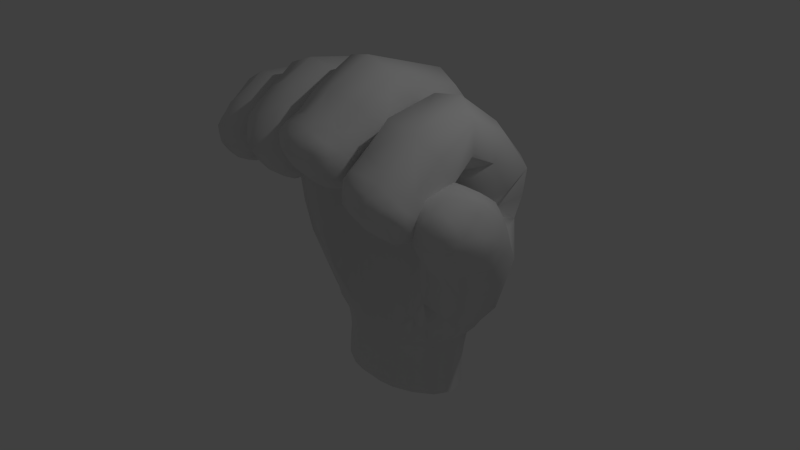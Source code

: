 # Source: rightFist.blend  (saved by Blender 2.72.0; exported with 4.5.12 LTS)
import bpy
from mathutils import Matrix  # noqa: F401  (used for matrix-valued properties, if any)

bpy.ops.wm.read_factory_settings(use_empty=True)
scene = bpy.context.scene
scene.name = 'Scene'

# ---- collections
col_collection_1 = bpy.data.collections.new('Collection 1'); scene.collection.children.link(col_collection_1)

# ---- materials (node trees are filled in below, after node groups)
mat_material = bpy.data.materials.new('Material')
mat_material.alpha_threshold = 0.0
mat_material.use_transparent_shadow = False
mat_material.roughness = 0.5

# ---- material node trees

# ---- world
world_world = bpy.data.worlds.new('World'); scene.world = world_world
world_world.color = (0.05088, 0.05088, 0.05088)
world_world.use_sun_shadow = False
world_world.sun_shadow_jitter_overblur = 0.0
world_world.cycles.sampling_method = 'MANUAL'
world_world.cycles.sample_map_resolution = 256

# ---- cameras
cam_camera = bpy.data.cameras.new('Camera')
cam_camera.clip_end = 100.0
cam_camera.lens = 35.0
cam_camera.sensor_width = 32.0
cam_camera.sensor_height = 18.0
cam_camera.ortho_scale = 7.314
cam_camera.dof.focus_distance = 0.0
cam_camera.dof.aperture_fstop = 128.0

# ---- lights
light_lamp = bpy.data.lights.new('Lamp', 'POINT')
light_lamp.transmission_factor = 0.0
light_lamp.cutoff_distance = 30.0
light_lamp.energy = 100.0
light_lamp.shadow_buffer_clip_start = 1.001
light_lamp.shadow_soft_size = 0.1
light_lamp.shadow_maximum_resolution = 0.006
light_lamp.use_absolute_resolution = True
light_lamp.cycles.use_multiple_importance_sampling = False

# ---- meshes
me_rightfist = bpy.data.meshes.new('rightFist')
me_rightfist.from_pydata([(-1.504, 0.5209, -0.9874), (-1.036, 0.4738, -1.339), (-1.288, 0.47, -1.342), (-1.275, 0.6071, -0.9927), (-1.504, 0.7079, -0.56), (-1.748, 0.5534, -0.5415), (-1.941, 0.5049, -0.5241), (-1.686, 0.5491, -0.9859), (-1.826, 0.5595, -0.09456), (-1.534, 0.7487, -0.1366), (-1.47, 0.755, 0.2749), (-1.819, 0.5553, 0.3219), (-1.814, 0.5234, 0.678), (-1.442, 0.7206, 0.6321), (-0.9763, 0.6435, -0.9923), (-0.7789, 0.4757, -1.334), (-0.516, 0.4681, -1.327), (-0.631, 0.6286, -0.9848), (-0.7221, 0.7495, -0.5546), (-1.151, 0.7727, -0.5677), (-1.143, 0.8102, -0.1699), (-0.6871, 0.7995, -0.13), (-0.6131, 0.8045, 0.2882), (-1.065, 0.7867, 0.2328), (-1.032, 0.7352, 0.5862), (-0.5861, 0.8069, 0.6477), (-0.5811, 0.7735, 1.028), (-1.024, 0.6284, 0.8432), (-0.2608, 0.5628, -0.9716), (-0.2491, 0.4435, -1.32), (0.0206, 0.4133, -1.315), (0.09737, 0.4548, -0.9583), (0.1916, 0.461, -0.5067), (-0.2524, 0.641, -0.5342), (-0.1905, 0.6745, -0.09661), (0.2585, 0.471, -0.05025), (0.3109, 0.524, 0.3721), (-0.1239, 0.7039, 0.3244), (-0.09925, 0.7656, 0.6913), (0.3583, 0.6451, 0.7041), (-0.09502, 0.7564, 0.9971), (0.4092, 0.3062, -0.9304), (0.2909, 0.3832, -1.309), (0.5441, 0.2228, -0.4448), (-1.784, 1.823, -0.6185), (-1.719, 1.527, -1.041), (-1.444, 1.694, -1.053), (-1.088, 1.762, -1.055), (-1.098, 1.614, -1.399), (-0.8095, 1.635, -1.402), (-1.348, 1.94, -0.6212), (-0.8042, 1.935, -0.62), (-0.6704, 1.757, -1.055), (-0.5101, 1.629, -1.402), (-1.362, 1.986, -0.1433), (-1.848, 1.882, -0.169), (-1.773, 1.87, 0.2631), (-1.268, 1.938, 0.289), (-0.6712, 1.94, 0.2716), (-0.7677, 1.979, -0.1546), (-1.212, 1.851, 0.6896), (-1.72, 1.775, 0.709), (-0.6234, 1.867, 0.6711), (-0.1984, 1.708, -1.051), (-0.1971, 1.607, -1.4), (-0.1721, 1.857, -0.6186), (0.4527, 1.664, -0.6113), (0.2724, 1.59, -1.051), (0.1192, 1.561, -1.399), (-0.09443, 1.92, -0.1807), (-0.02066, 1.923, 0.2413), (0.607, 1.75, 0.2989), (0.5592, 1.715, -0.1494), (-0.00508, 1.896, 0.6268), (0.5813, 1.603, 1.295), (-0.01514, 1.784, 1.213), (0.6073, 1.771, 0.7178), (0.6894, 1.373, -1.06), (0.6438, 1.264, -1.386), (0.933, 1.052, -1.047), (-1.833, 0.8589, -0.9995), (-2.23, 1.154, -0.5378), (-2.139, 0.7577, -0.5195), (-1.869, 1.251, -1.022), (-2.292, 0.715, -0.04876), (-2.418, 1.139, 0.3666), (-2.351, 0.7096, 0.3782), (-2.383, 1.126, -0.06693), (-2.354, 0.699, 0.7334), (-2.111, 0.4643, 0.3516), (-2.133, 0.3434, 0.916), (-2.132, 0.4445, 0.6415), (-2.341, 1.055, 1.13), (-2.337, 0.6149, 1.004), (-2.392, 1.147, 0.749), (-2.114, -0.4289, 0.9119), (-2.044, -0.5411, 0.9207), (-1.987, -0.4218, 0.8845), (-1.336, -0.8867, 1.455), (-1.219, -0.8643, 1.269), (-1.392, -0.7956, 1.288), (0.9441, -0.9436, 1.031), (1.158, -0.986, 1.104), (1.152, -0.8843, 0.9615), (1.326, -0.9886, 1.186), (1.202, -1.074, 1.269), (0.8631, -1.041, 1.228), (1.034, -1.06, 1.201), (-1.158, 0.5021, -1.523), (-0.8962, 0.4348, -1.514), (-0.8654, 0.4107, -1.665), (-1.142, 0.5176, -1.676), (-0.6759, 0.4116, -1.508), (-0.4781, 0.4072, -1.504), (-0.6553, 0.3746, -1.658), (-0.4789, 0.3703, -1.655), (-0.2809, 0.3983, -1.499), (-0.06316, 0.4087, -1.497), (-0.3025, 0.3622, -1.651), (-0.09292, 0.3849, -1.649), (0.1957, 0.4617, -1.501), (0.1819, 0.4764, -1.655), (0.4251, 0.6532, -1.667), (-1.206, 1.502, -1.573), (-1.577, 1.367, -1.385), (-1.426, 1.334, -1.566), (-1.382, 1.553, -1.395), (-0.9243, 1.567, -1.578), (-0.8966, 1.571, -1.732), (-1.191, 1.471, -1.726), (-1.429, 1.285, -1.717), (-0.6809, 1.587, -1.58), (-0.456, 1.582, -1.58), (-0.4551, 1.598, -1.735), (-0.6613, 1.603, -1.735), (-0.2312, 1.572, -1.579), (0.01024, 1.537, -1.576), (-0.01561, 1.541, -1.73), (-0.2491, 1.589, -1.734), (0.2862, 1.453, -1.57), (0.4968, 1.224, -1.707), (0.4935, 1.271, -1.557), (0.2724, 1.423, -1.722), (-1.492, 0.5951, -1.353), (-1.477, 1.006, -1.552), (-1.602, 0.9705, -1.37), (0.5276, 0.9402, -1.533), (0.6527, 0.8576, -1.349), (0.5165, 0.4866, -1.314), (0.1669, 0.4752, -1.929), (-0.108, 0.3763, -1.923), (-0.09211, 0.3457, -2.184), (0.2562, 1.389, -1.993), (-0.03097, 1.516, -2.003), (-0.01486, 1.512, -2.266), (0.2759, 1.377, -2.256), (-0.3115, 0.3507, -1.924), (-0.4789, 0.3587, -1.928), (-0.479, 0.3266, -2.189), (-0.303, 0.318, -2.185), (-0.258, 1.566, -2.006), (-0.4551, 1.575, -2.007), (-0.249, 1.564, -2.269), (-0.455, 1.573, -2.27), (-0.6462, 0.3629, -1.931), (-0.8482, 0.4021, -1.936), (-0.8643, 0.373, -2.196), (-0.655, 0.3314, -2.192), (-0.6522, 1.579, -2.007), (-0.881, 1.544, -2.005), (-0.6609, 1.578, -2.27), (-0.8968, 1.54, -2.268), (-1.122, 0.5169, -1.946), (-1.141, 0.4952, -2.206), (-1.383, 0.7124, -1.691), (-1.465, 0.9786, -1.974), (-1.485, 0.9982, -1.704), (-1.174, 1.435, -1.998), (-1.409, 1.247, -1.987), (-1.22, 1.405, -2.381), (-0.9279, 1.534, -2.389), (1.422, 1.246, 1.251), (1.064, 1.064, 1.807), (1.103, 1.507, 1.262), (0.6544, 0.433, 2.204), (1.053, 0.451, 2.264), (1.462, -0.09422, 1.445), (1.42, 0.2726, 2.103), (1.433, 0.2671, 1.708), (1.181, -0.1447, 1.018), (1.36, -0.313, 1.059), (1.463, -0.3713, 1.2), (1.159, -0.3995, 2.073), (0.7425, -0.3861, 2.122), (0.7715, -0.7513, 1.814), (1.175, -0.8048, 1.753), (0.9965, -0.8721, 1.748), (0.458, -0.255, 1.871), (0.4353, 0.1898, 1.685), (0.4483, 0.2103, 1.959), (1.162, -1.067, 1.539), (0.9759, -1.108, 1.486), (0.9318, -1.072, 1.592), (-0.07151, 0.4543, 1.486), (-0.0003145, 1.194, 2.217), (0.3724, 0.07087, 2.467), (-0.01116, 0.007463, 2.613), (-0.4149, 0.4751, 1.803), (-0.5667, 0.8345, 1.873), (-0.5356, 0.2973, 2.166), (0.3138, 0.452, 1.763), (0.4478, -0.1636, 1.844), (0.469, 0.272, 2.106), (-0.04477, -0.5694, 2.319), (0.3318, -0.4725, 2.187), (-0.4057, 0.08666, 2.52), (-0.5713, -0.1454, 1.9), (-0.4642, -0.1053, 1.414), (-0.5958, -0.4205, 1.711), (-0.571, -0.3253, 1.533), (-0.428, -0.7206, 2.008), (-0.4298, -0.4589, 2.228), (-0.5991, -0.6953, 1.533), (-0.5264, -0.6562, 1.344), (-0.5622, -0.5116, 1.345), (-0.3727, -1.058, 1.67), (-0.5096, -0.9044, 1.609), (-0.4219, -1.036, 1.761), (-1.008, 0.3888, 1.117), (-0.5794, 0.9268, 1.47), (-0.6509, 0.2742, 1.482), (-0.5516, 0.4852, 1.786), (-0.5649, 0.1303, 1.906), (-0.6962, 0.683, 2.101), (-0.7215, -0.3267, 2.069), (-0.5914, -0.1794, 1.733), (-0.6264, -0.3161, 1.847), (-1.522, 0.04495, 1.887), (-1.442, 0.5429, 2.185), (-1.424, -0.04689, 2.252), (-1.368, 0.2187, 1.51), (-1.527, 0.3639, 1.855), (-0.7297, -0.02855, 1.399), (-0.6369, -0.2554, 1.372), (-0.6335, -0.1661, 1.521), (-0.5974, -0.4938, 1.415), (-0.6282, -0.4572, 1.736), (-0.5933, -0.3293, 1.583), (-0.7061, -0.6068, 1.866), (-0.6694, -0.7127, 1.441), (-0.6389, -0.6447, 1.614), (-1.063, -0.8456, 1.839), (-1.249, -0.6608, 1.943), (-1.063, -0.6397, 2.02), (-1.217, -0.9067, 1.652), (-1.28, -0.8166, 1.788), (-1.185, -0.97, 1.47), (-2.316, 0.4496, 1.35), (-2.306, 0.8182, 1.523), (-1.846, 0.1685, 1.21), (-1.564, 0.2272, 1.474), (-1.825, 0.2833, 1.334), (-1.497, 0.01063, 1.735), (-1.647, 0.6721, 1.946), (-1.506, 0.4408, 1.727), (-2.291, 0.4638, 1.858), (-1.997, -0.1316, 2.035), (-2.328, -0.1194, 1.854), (-2.346, -0.03089, 1.515), (-2.125, 0.3039, 1.375), (-2.306, 0.2487, 1.636), (-2.155, -0.06433, 1.107), (-2.365, -0.2614, 1.313), (-2.29, -0.2121, 1.172), (-1.867, -0.1955, 0.9378), (-1.998, -0.3107, 0.9047), (-1.877, -0.3205, 0.8915), (-1.608, -0.05576, 1.289), (-1.554, -0.2643, 1.261), (-1.544, -0.1986, 1.378), (1.002, -0.183, 0.4066), (1.423, -0.4606, 0.5166), (1.253, -0.2642, 0.1393), (1.192, 0.5447, 0.7173), (1.044, 0.009402, 0.7984), (0.9374, 0.1254, 0.6406), (1.553, -0.02373, 0.01088), (-2.064, 0.4804, -0.06253), (-1.462, 0.648, 0.9703), (-1.82, 0.4095, 0.9185), (0.4074, 0.7474, 1.088), (0.6727, 0.3007, -0.9252), (0.9194, -0.01192, -0.3323), (0.5817, 0.234, 0.05753), (0.8199, 0.02288, 0.2013), (0.8466, 0.2402, 0.6259), (0.619, 0.3508, 0.4723), (0.7368, 0.4962, 0.7477), (1.048, 0.5023, 0.7824), (1.237, 0.5857, 0.9354), (0.8646, 0.5723, 0.9058), (-2.095, 1.534, -0.5857), (-2.211, 1.555, -0.1169), (-2.189, 1.564, 0.3091), (-2.136, 1.551, 0.7146), (-2.072, 1.438, 1.148), (-1.676, 1.551, 1.207), (-1.173, 1.675, 1.149), (-0.602, 1.635, 1.201), (0.4327, 1.472, -1.399), (0.9733, 1.312, -0.6004), (1.415, 0.7752, -0.5134), (1.081, 1.353, -0.06722), (1.099, 1.448, 0.4286), (1.411, 1.065, 0.6432), (1.475, 0.9725, 0.09165), (1.107, 1.546, 0.7995), (1.377, 1.238, 0.8827), (-1.953, -0.6516, 0.9658), (-2.124, -0.6279, 0.9726), (-1.808, -0.5442, 0.9466), (-1.916, -0.5225, 0.9036), (-1.696, -0.4319, 0.9626), (-1.673, -0.5406, 1.005), (-1.851, -0.7178, 1.072), (-1.783, -0.6421, 1.0), (-1.77, -0.7452, 1.192), (-1.909, -0.7843, 1.174), (-2.111, -0.7018, 1.05), (-1.991, -0.7476, 1.069), (-2.235, -0.7163, 1.15), (-2.246, -0.6527, 1.058), (-1.065, -0.7736, 1.09), (-1.216, -0.6066, 1.003), (-1.277, -0.7496, 1.12), (-1.331, -0.444, 0.9832), (-1.185, -0.4174, 0.901), (-0.9162, -0.6043, 1.004), (-1.067, -0.5624, 0.938), (-0.8033, -0.4395, 0.9858), (-0.7433, -0.59, 1.083), (-0.9107, -0.8596, 1.274), (-0.854, -0.7455, 1.123), (-0.7925, -0.8773, 1.466), (-0.9425, -0.9658, 1.474), (-1.064, -0.9327, 1.304), (-0.1157, -0.9418, 1.36), (-0.2767, -0.782, 1.257), (-0.3282, -0.9152, 1.386), (-0.4, -0.6205, 1.2), (-0.2476, -0.6086, 1.125), (0.03895, -0.7877, 1.24), (-0.1215, -0.7537, 1.188), (0.1612, -0.6305, 1.17), (0.2179, -0.7799, 1.281), (0.04379, -1.032, 1.507), (0.09905, -0.9229, 1.363), (0.1683, -1.068, 1.641), (0.0183, -1.133, 1.683), (-0.2619, -1.026, 1.523), (-0.1077, -1.084, 1.56), (-0.4372, -0.9615, 1.526), (0.731, -0.8397, 1.01), (0.74, -0.9621, 1.134), (0.5685, -0.7254, 1.021), (0.6928, -0.6868, 0.8977), (1.034, -0.7822, 0.8832), (0.8574, -0.786, 0.8942), (1.108, -0.6232, 0.7964), (1.22, -0.7386, 0.8624), (0.8031, -1.087, 1.404), (0.6825, -1.02, 1.302), (1.309, 0.8152, 0.8565), (1.448, 0.8691, 1.076), (1.19, 0.6605, 0.7432), (1.631, -0.3865, 1.449), (1.433, -0.3542, 1.44), (1.525, -0.2088, 1.483), (1.272, -0.2985, 1.369), (1.315, -0.4729, 1.365), (1.59, -0.5812, 1.336), (1.471, -0.5194, 1.408), (1.555, -0.7007, 1.189), (1.693, -0.656, 1.215), (1.811, -0.3595, 1.339), (1.729, -0.5244, 1.336), (1.944, -0.3066, 1.195), (1.917, -0.1765, 1.291), (1.666, -0.1285, 1.443), (1.783, -0.2134, 1.412), (1.686, 0.1035, 1.375), (1.551, 0.009547, 1.439), (0.8875, 0.6221, -0.9825), (1.238, 0.2953, -0.4998), (-1.379, 0.6761, -1.538), (0.4187, 0.6181, -1.511), (0.5388, 0.9348, -1.687), (0.4116, 0.6537, -1.941), (0.188, 0.4511, -2.19), (0.4351, 0.6362, -2.203), (0.4814, 1.189, -1.979), (0.5031, 1.171, -2.24), (0.5248, 0.9179, -1.959), (0.5481, 0.9003, -2.221), (-1.363, 0.7095, -1.959), (-1.382, 0.6945, -2.219), (-1.429, 1.23, -2.249), (-1.485, 0.9629, -2.234), (-1.193, 1.424, -2.26), (0.2235, 0.4611, -2.313), (0.4651, 0.6554, -2.326), (-0.05803, 0.3375, -2.306), (0.3021, 1.356, -2.376), (0.01569, 1.504, -2.387), (0.5224, 1.145, -2.361), (0.5706, 0.8978, -2.343), (-0.2826, 0.3045, -2.306), (-0.4786, 0.3142, -2.31), (-0.2299, 1.562, -2.391), (-0.4551, 1.572, -2.392), (-0.6747, 0.3196, -2.313), (-0.8976, 0.3675, -2.318), (-0.6804, 1.576, -2.392), (-1.175, 0.5084, -2.328), (-1.411, 0.7181, -2.342), (-1.507, 0.9633, -2.356), (-1.449, 1.207, -2.369), (0.87, 0.3095, 1.276), (0.5214, 0.4593, 1.41), (1.273, 0.351, 1.318), (1.177, 0.3264, 1.414), (0.7547, 0.289, 1.446), (1.412, 0.8645, 1.751), (0.6753, 1.042, 1.756), (0.4863, 0.7655, 1.558), (0.4944, 1.06, 1.396), (1.472, 0.5637, 1.523), (0.7565, 0.06445, 1.249), (0.4215, -0.07263, 1.513), (1.196, 0.07093, 1.193), (0.762, -0.1244, 1.06), (0.9522, -0.163, 0.98), (0.4628, -0.2869, 1.33), (0.6057, -0.2285, 1.124), (1.475, -0.2951, 1.822), (1.456, -0.6288, 1.518), (1.49, -0.5533, 1.294), (1.322, -0.8115, 1.612), (0.4729, -0.5538, 1.634), (0.4379, -0.4872, 1.447), (0.5883, -0.7221, 1.669), (0.7595, -0.391, 0.8681), (0.5799, -0.3332, 1.064), (0.5585, -0.4672, 0.9946), (0.9758, -0.2582, 0.8998), (0.7611, -0.2445, 0.9691), (1.185, -0.3067, 0.8703), (0.9411, -0.5007, 0.7972), (1.002, -0.383, 0.8107), (0.9327, -0.6413, 0.7977), (0.6352, -0.5588, 0.9245), (0.7751, -0.5414, 0.8197), (0.4936, -0.6292, 1.062), (1.438, -0.6391, 1.004), (1.34, -0.3918, 0.972), (1.305, -0.4944, 0.8713), (1.488, -0.6667, 1.241), (1.457, -0.5002, 1.105), (1.47, -0.8259, 1.381), (1.411, -0.8347, 1.088), (1.475, -0.8021, 1.178), (1.317, -0.9004, 1.036), (1.29, -0.627, 0.8684), (1.373, -0.7511, 0.9477), (1.148, -0.505, 0.7897), (1.339, -0.8965, 1.527), (1.351, -0.9937, 1.417), (0.9672, -0.9658, 1.682), (1.172, -0.9402, 1.649), (0.7637, -0.9574, 1.676), (0.9701, -1.117, 1.366), (1.27, -1.053, 1.363), (1.132, -1.119, 1.426), (1.406, -0.9569, 1.251), (0.483, -0.8188, 1.403), (0.6035, -0.8322, 1.61), (0.6286, -0.9604, 1.532), (0.4315, -0.563, 1.349), (0.4756, -0.6846, 1.513), (0.4405, -0.4478, 1.179), (0.4936, -0.7774, 1.2), (0.435, -0.6588, 1.233), (0.5777, -0.8602, 1.131), (0.6272, -0.982, 1.415), (0.5342, -0.9091, 1.298), (0.7783, -1.074, 1.514), (-0.4399, 0.5715, 1.605), (0.309, 0.538, 1.583), (-0.05666, 0.5076, 1.668), (0.4128, 1.045, 2.106), (-0.4321, 1.113, 2.152), (-0.5796, 1.076, 1.314), (0.4897, 0.7751, 1.831), (-0.07851, 0.2377, 1.449), (-0.4577, 0.1547, 1.571), (0.3093, 0.1372, 1.535), (0.2751, -0.1186, 1.374), (-0.09981, 0.005038, 1.266), (0.07586, -0.08331, 1.255), (-0.2812, -0.07691, 1.274), (0.2807, -0.7333, 1.97), (0.4255, -0.4388, 1.657), (0.3825, -0.6409, 1.764), (0.3824, -0.3424, 1.482), (-0.07056, -0.8644, 2.102), (-0.2452, -0.8832, 2.04), (0.0928, -0.8892, 2.022), (-0.5517, -0.6241, 1.813), (-0.118, -0.2965, 1.095), (-0.3135, -0.1892, 1.214), (-0.3472, -0.3335, 1.15), (0.09528, -0.1965, 1.193), (-0.1089, -0.1317, 1.183), (0.2781, -0.2961, 1.241), (0.03891, -0.4592, 1.101), (0.1142, -0.3418, 1.125), (0.002246, -0.6131, 1.112), (-0.2796, -0.4534, 1.118), (-0.1228, -0.468, 1.068), (-0.4581, -0.4964, 1.203), (0.3923, -0.7131, 1.48), (0.3687, -0.4212, 1.398), (0.3422, -0.5278, 1.297), (0.3685, -0.7601, 1.721), (0.414, -0.5694, 1.571), (0.2794, -0.9261, 1.859), (0.3033, -0.919, 1.566), (0.3413, -0.8962, 1.669), (0.2206, -0.9733, 1.491), (0.3009, -0.6711, 1.301), (0.3258, -0.8232, 1.415), (0.2238, -0.5086, 1.167), (-0.08881, -1.112, 1.918), (0.1106, -0.9753, 1.955), (0.1264, -1.074, 1.865), (-0.2755, -0.9683, 1.976), (-0.07987, -0.9888, 2.014), (-0.4522, -0.9129, 1.898), (-0.2476, -1.116, 1.808), (-0.307, -1.066, 1.888), (-0.2215, -1.128, 1.696), (0.05647, -1.122, 1.792), (-0.09592, -1.163, 1.808), (0.2276, -1.048, 1.727), (-0.5489, -0.7436, 1.77), (-0.535, -0.8805, 1.716), (-0.5714, -0.4044, 1.448), (-0.6027, -0.5512, 1.626), (-0.4941, -0.2823, 1.282), (-0.4498, -0.7679, 1.317), (-0.5445, -0.8075, 1.461), (-1.378, 0.4637, 1.225), (-0.6695, 0.567, 1.233), (-0.9997, 0.1963, 1.388), (-1.122, 1.231, 1.747), (-0.7217, 1.181, 1.632), (-1.493, 1.062, 1.719), (-1.079, 0.6756, 2.253), (-1.557, 0.747, 1.487), (-1.562, 0.9859, 1.291), (-1.024, 0.1932, 1.416), (-1.379, 0.1549, 1.537), (-0.6788, 0.1778, 1.538), (-1.053, 0.01475, 1.258), (-0.9051, -0.03544, 1.254), (-1.377, -0.04437, 1.388), (-1.212, -0.03945, 1.249), (-0.6899, 0.0626, 2.277), (-1.062, -0.02419, 2.385), (-1.399, -0.3749, 2.035), (-1.062, -0.4246, 2.186), (-1.224, -0.4987, 2.087), (-0.9001, -0.4776, 2.105), (-1.524, -0.2241, 1.701), (-1.486, -0.1918, 1.5), (-1.496, -0.3604, 1.805), (-1.068, -0.1601, 0.9714), (-1.24, -0.09804, 1.138), (-1.273, -0.1971, 1.015), (-0.8865, -0.09468, 1.144), (-1.062, -0.0634, 1.13), (-0.7233, -0.1632, 1.194), (-0.92, -0.2897, 0.9434), (-0.8622, -0.193, 1.018), (-0.95, -0.4157, 0.9018), (-1.216, -0.292, 0.9423), (-1.068, -0.2887, 0.885), (-1.379, -0.3362, 1.029), (-0.6517, -0.3442, 1.215), (-0.7381, -0.787, 1.296), (-0.6767, -0.4697, 1.169), (-0.6449, -0.6231, 1.267), (-0.7557, -0.3301, 1.033), (-0.8765, -0.6395, 1.964), (-0.847, -0.8034, 1.803), (-1.421, -0.6363, 1.836), (-0.9101, -0.9008, 1.658), (-1.063, -0.9691, 1.638), (-0.7396, -0.8188, 1.618), (-1.533, -0.5119, 1.395), (-1.5, -0.4893, 1.704), (-1.49, -0.6653, 1.59), (-1.489, -0.2708, 1.354), (-1.532, -0.3582, 1.552), (-1.404, -0.1704, 1.184), (-1.456, -0.4801, 1.159), (-1.481, -0.3558, 1.204), (-1.389, -0.5961, 1.079), (-1.46, -0.7266, 1.426), (-1.486, -0.6347, 1.256), (-1.388, -0.8329, 1.601), (-1.818, 0.2536, 1.206), (-2.124, 0.2458, 1.229), (-1.567, 0.4515, 1.28), (-2.017, 1.119, 1.614), (-1.703, 1.155, 1.582), (-1.985, 0.6371, 1.984), (-1.546, 0.8254, 1.438), (-2.152, 0.1227, 1.231), (-1.577, 0.1002, 1.414), (-1.859, 0.01635, 1.086), (-1.739, -0.04019, 1.138), (-1.996, -0.04269, 1.042), (-1.627, -0.07431, 2.016), (-1.672, -0.4317, 1.755), (-1.519, -0.2489, 1.544), (-1.569, -0.3947, 1.598), (-2.324, -0.4205, 1.615), (-2.024, -0.5099, 1.777), (-2.182, -0.5453, 1.657), (-1.863, -0.5571, 1.723), (-2.38, -0.3966, 1.397), (-2.016, -0.1254, 0.9915), (-2.04, -0.2286, 0.9335), (-1.725, -0.1144, 1.073), (-1.864, -0.07499, 1.011), (-1.607, -0.1797, 1.139), (-1.766, -0.3102, 0.935), (-1.712, -0.2194, 0.992), (-1.803, -0.4226, 0.9064), (-2.145, -0.3436, 0.9306), (-1.552, -0.4875, 1.244), (-1.572, -0.3504, 1.128), (-1.584, -0.4994, 1.504), (-1.531, -0.3631, 1.415), (-1.678, -0.6243, 1.547), (-1.644, -0.6401, 1.212), (-1.615, -0.6233, 1.345), (-1.705, -0.6797, 1.105), (-1.605, -0.4602, 1.08), (-1.605, -0.5718, 1.119), (-1.647, -0.3397, 1.005), (-2.04, -0.7619, 1.42), (-1.847, -0.6516, 1.592), (-1.833, -0.7484, 1.419), (-2.211, -0.6388, 1.509), (-2.034, -0.6475, 1.61), (-2.35, -0.5983, 1.417), (-2.159, -0.7596, 1.279), (-2.229, -0.7179, 1.372), (-2.116, -0.7707, 1.156), (-1.893, -0.7777, 1.303), (-2.03, -0.7988, 1.269), (-1.726, -0.7337, 1.302), (-2.354, -0.467, 1.122), (-2.38, -0.4845, 1.336), (-2.369, -0.5862, 1.241), (-2.277, -0.2722, 1.093), (-2.365, -0.3611, 1.223), (-2.164, -0.195, 1.001), (-2.248, -0.4483, 0.9962), (-2.257, -0.3501, 1.015), (-2.191, -0.5264, 0.9532), (-2.319, -0.6097, 1.134), (-2.303, -0.5475, 1.042), (-2.299, -0.696, 1.241), (1.132, -0.3507, 0.6707), (1.28, -0.4705, 0.6671), (1.086, -0.2398, 0.7868), (1.741, 0.6948, 0.3464), (1.764, 0.3655, 0.05897), (1.533, 0.7955, 0.6515), (1.605, 0.5862, 0.8077), (1.873, 0.4495, 0.659), (1.792, 0.4921, 0.7904), (1.913, 0.09383, 0.5001), (1.944, 0.249, 0.6585), (1.259, 0.3976, 0.8529), (1.155, 0.2, 0.8787), (1.428, 0.4746, 0.8872), (1.748, -0.2906, 0.4581), (1.875, -0.1872, 0.5557), (1.645, -0.4487, 0.5606), (1.227, -0.542, 1.046), (1.106, -0.2911, 0.9356), (1.142, -0.345, 1.114), (1.327, -0.5563, 0.7992), (1.178, -0.4409, 0.8369), (1.493, -0.6371, 0.7772), (1.387, -0.6622, 1.132), (1.386, -0.6642, 0.9748), (1.44, -0.6514, 1.284), (1.225, -0.4353, 1.232), (1.292, -0.5899, 1.229), (1.183, -0.2376, 1.259), (1.838, -0.5409, 0.8965), (1.654, -0.5541, 0.7182), (1.659, -0.6654, 0.9098), (1.92, -0.2565, 0.7143), (1.802, -0.4149, 0.666), (2.005, -0.0839, 0.7771), (1.918, -0.4417, 1.059), (1.966, -0.3422, 0.9137), (1.865, -0.4813, 1.218), (1.7, -0.664, 1.055), (1.824, -0.5961, 1.092), (1.536, -0.7211, 1.052), (1.948, 0.1864, 1.054), (1.979, 0.1344, 0.7981), (2.015, -0.01642, 0.9824), (1.804, 0.4135, 0.9439), (1.917, 0.3283, 0.8382), (1.662, 0.4607, 1.028), (1.831, 0.164, 1.24), (1.808, 0.3149, 1.123), (1.804, 0.005901, 1.371), (1.975, -0.06853, 1.14), (1.926, 0.04035, 1.237), (2.001, -0.2432, 1.059), (1.337, 0.1838, 1.198), (1.477, 0.4119, 1.019), (1.535, 0.3152, 1.185), (1.165, 0.1006, 1.012), (1.293, 0.3037, 0.9981), (1.082, -0.1135, 1.018), (1.282, -0.06336, 1.311), (1.191, -0.02008, 1.179), (1.366, -0.1689, 1.437), (1.518, 0.1645, 1.314), (1.395, 0.04475, 1.372), (1.688, 0.2532, 1.266), (-0.5012, -0.3908, 1.214), (-0.4569, -1.009, 1.836), (-0.4793, -0.8808, 1.413), (-0.1248, -0.6031, 1.076), (0.2534, -0.8939, 1.374), (-0.1012, -1.172, 1.712), (0.2719, -0.4047, 1.173), (0.2717, -1.022, 1.797), (1.301, -0.8281, 0.9229), (1.1, -1.131, 1.333), (0.7607, -1.054, 1.603), (0.5952, -0.9614, 1.218), (0.7966, -0.6588, 0.8082), (0.4374, -0.5458, 1.102), (1.18, -0.4049, 0.7938), (1.466, -0.9222, 1.308), (-1.427, -0.715, 1.161), (-0.7007, -0.7551, 1.744), (-1.427, -0.7748, 1.72), (-1.064, -1.026, 1.479), (-1.068, -0.3963, 0.8496), (-0.7036, -0.7077, 1.167), (-1.413, -0.2492, 1.073), (-0.7217, -0.242, 1.078), (-1.889, -0.4183, 0.8716), (-2.245, -0.6, 0.9906), (-1.662, -0.624, 1.04), (-2.018, -0.8057, 1.159), (-2.165, -0.2721, 0.9474), (-1.611, -0.2598, 1.046), (-1.689, -0.7167, 1.402), (-2.349, -0.6714, 1.321), (1.446, -0.06843, 1.481), (1.355, -0.6011, 1.353), (1.797, -0.6097, 1.23), (1.889, -0.07573, 1.36), (1.112, -0.1854, 1.161), (1.52, -0.7256, 0.9326), (2.037, -0.1841, 0.9402), (1.686, 0.3746, 1.17)], [], [(0, 2, 1), (1, 3, 0), (0, 3, 4), (4, 5, 0), (0, 5, 6), (6, 7, 0), (6, 5, 8), (8, 5, 4), (4, 9, 8), (8, 9, 10), (10, 11, 8), (12, 11, 10), (10, 13, 12), (14, 3, 1), (1, 15, 14), (14, 15, 16), (16, 17, 14), (14, 17, 18), (18, 19, 14), (14, 19, 4), (4, 3, 14), (20, 9, 4), (4, 19, 20), (20, 19, 18), (18, 21, 20), (20, 21, 22), (22, 23, 20), (20, 23, 10), (10, 9, 20), (24, 13, 10), (10, 23, 24), (24, 23, 22), (22, 25, 24), (24, 25, 26), (26, 27, 24), (28, 17, 16), (16, 29, 28), (28, 29, 30), (30, 31, 28), (28, 31, 32), (32, 33, 28), (28, 33, 18), (18, 17, 28), (34, 21, 18), (18, 33, 34), (34, 33, 32), (32, 35, 34), (34, 35, 36), (36, 37, 34), (34, 37, 22), (22, 21, 34), (38, 25, 22), (22, 37, 38), (38, 37, 36), (36, 39, 38), (38, 40, 26), (26, 25, 38), (41, 31, 30), (30, 42, 41), (41, 43, 32), (32, 31, 41), (44, 46, 45), (47, 49, 48), (48, 46, 47), (47, 46, 44), (44, 50, 47), (47, 50, 51), (51, 52, 47), (47, 52, 53), (53, 49, 47), (54, 50, 44), (44, 55, 54), (54, 55, 56), (56, 57, 54), (54, 57, 58), (58, 59, 54), (54, 59, 51), (51, 50, 54), (60, 57, 56), (56, 61, 60), (60, 62, 58), (58, 57, 60), (63, 64, 53), (53, 52, 63), (63, 52, 51), (51, 65, 63), (63, 65, 66), (66, 67, 63), (63, 67, 68), (68, 64, 63), (69, 65, 51), (51, 59, 69), (69, 59, 58), (58, 70, 69), (69, 70, 71), (71, 72, 69), (69, 72, 66), (66, 65, 69), (73, 70, 58), (58, 62, 73), (73, 75, 74), (74, 76, 73), (73, 76, 71), (71, 70, 73), (77, 79, 78), (80, 82, 81), (81, 83, 80), (84, 86, 85), (85, 87, 84), (84, 87, 81), (81, 82, 84), (88, 86, 89), (88, 91, 90), (88, 93, 92), (92, 94, 88), (88, 94, 85), (85, 86, 88), (95, 97, 96), (98, 100, 99), (101, 103, 102), (104, 105, 102), (101, 107, 106), (108, 109, 1), (1, 2, 108), (108, 111, 110), (110, 109, 108), (112, 113, 16), (16, 15, 112), (112, 15, 1), (1, 109, 112), (112, 109, 110), (110, 114, 112), (112, 114, 115), (115, 113, 112), (116, 117, 30), (30, 29, 116), (116, 29, 16), (16, 113, 116), (116, 113, 115), (115, 118, 116), (116, 118, 119), (119, 117, 116), (120, 42, 30), (30, 117, 120), (120, 117, 119), (119, 121, 120), (120, 121, 122), (123, 125, 124), (123, 126, 48), (48, 127, 123), (123, 127, 128), (128, 129, 123), (123, 129, 130), (130, 125, 123), (131, 127, 48), (48, 49, 131), (131, 49, 53), (53, 132, 131), (131, 132, 133), (133, 134, 131), (131, 134, 128), (128, 127, 131), (135, 132, 53), (53, 64, 135), (135, 64, 68), (68, 136, 135), (135, 136, 137), (137, 138, 135), (135, 138, 133), (133, 132, 135), (139, 136, 68), (139, 141, 140), (140, 142, 139), (139, 142, 137), (137, 136, 139), (143, 145, 144), (78, 147, 146), (146, 147, 148), (122, 121, 149), (149, 121, 119), (119, 150, 149), (149, 150, 151), (152, 153, 137), (137, 142, 152), (152, 142, 140), (152, 155, 154), (154, 153, 152), (156, 150, 119), (119, 118, 156), (156, 118, 115), (115, 157, 156), (156, 157, 158), (158, 159, 156), (156, 159, 151), (151, 150, 156), (160, 161, 133), (133, 138, 160), (160, 138, 137), (137, 153, 160), (160, 153, 154), (154, 162, 160), (160, 162, 163), (163, 161, 160), (164, 157, 115), (115, 114, 164), (164, 114, 110), (110, 165, 164), (164, 165, 166), (166, 167, 164), (164, 167, 158), (158, 157, 164), (168, 169, 128), (128, 134, 168), (168, 134, 133), (133, 161, 168), (168, 161, 163), (163, 170, 168), (168, 170, 171), (171, 169, 168), (172, 165, 110), (110, 111, 172), (172, 173, 166), (166, 165, 172), (174, 176, 175), (177, 178, 130), (130, 129, 177), (177, 129, 128), (128, 169, 177), (177, 169, 171), (171, 180, 179), (181, 183, 182), (182, 183, 74), (184, 185, 182), (186, 188, 187), (186, 191, 190, 189), (192, 185, 184), (184, 193, 192), (192, 193, 194), (194, 196, 195, 192), (197, 199, 198), (200, 202, 201), (26, 40, 203), (74, 75, 204), (204, 206, 205), (207, 209, 208), (210, 212, 211), (213, 214, 205), (205, 206, 213), (215, 209, 216), (217, 219, 218, 216), (220, 221, 216), (222, 224, 223), (225, 227, 226), (228, 27, 26), (229, 231, 230), (232, 231, 233), (234, 236, 235, 232), (237, 239, 238), (237, 241, 240), (242, 244, 243), (245, 247, 246), (234, 248, 246), (245, 250, 249), (251, 253, 252), (251, 255, 254), (98, 256, 254), (257, 258, 92), (92, 93, 257), (259, 261, 260), (262, 264, 263), (265, 267, 266), (268, 270, 269), (271, 273, 272, 268), (274, 276, 275), (277, 279, 278), (280, 282, 281), (283, 285, 284), (281, 282, 286), (7, 143, 0), (143, 2, 0), (8, 287, 6), (8, 11, 89), (89, 287, 8), (12, 91, 89), (89, 11, 12), (12, 13, 288), (288, 289, 12), (12, 289, 90), (90, 91, 12), (24, 27, 288), (288, 13, 24), (38, 39, 290), (290, 40, 38), (41, 42, 148), (148, 291, 41), (41, 291, 292), (292, 43, 41), (293, 35, 32), (32, 43, 293), (293, 43, 292), (292, 294, 293), (293, 294, 295), (295, 296, 293), (293, 296, 36), (36, 35, 293), (297, 39, 36), (36, 296, 297), (297, 296, 295), (295, 298, 297), (297, 298, 299), (299, 300, 297), (297, 300, 290), (290, 39, 297), (45, 126, 124), (124, 83, 45), (45, 83, 81), (81, 301, 45), (45, 301, 44), (45, 46, 48), (48, 126, 45), (302, 301, 81), (81, 87, 302), (302, 87, 85), (85, 303, 302), (302, 303, 56), (56, 55, 302), (302, 55, 44), (44, 301, 302), (304, 303, 85), (85, 94, 304), (304, 94, 92), (92, 305, 304), (304, 305, 306), (306, 61, 304), (304, 61, 56), (56, 303, 304), (60, 61, 306), (306, 307, 60), (60, 307, 308), (308, 62, 60), (73, 62, 308), (308, 75, 73), (77, 309, 68), (68, 67, 77), (77, 67, 66), (66, 310, 77), (77, 310, 311), (311, 79, 77), (78, 309, 77), (312, 310, 66), (66, 72, 312), (312, 72, 71), (71, 313, 312), (312, 313, 314), (314, 315, 312), (312, 315, 311), (311, 310, 312), (316, 313, 71), (71, 76, 316), (316, 76, 74), (74, 183, 316), (316, 183, 181), (181, 317, 316), (316, 317, 314), (314, 313, 316), (80, 145, 143), (143, 7, 80), (80, 7, 6), (6, 82, 80), (80, 83, 124), (124, 145, 80), (84, 82, 6), (6, 287, 84), (84, 287, 89), (89, 86, 84), (89, 91, 88), (90, 93, 88), (318, 319, 96), (318, 321, 320), (322, 323, 320), (318, 325, 324), (326, 327, 324), (318, 329, 328), (330, 331, 328), (332, 334, 333), (335, 336, 333), (332, 338, 337), (339, 340, 337), (332, 342, 341), (343, 344, 341), (332, 345, 99), (346, 348, 347), (349, 350, 347), (346, 352, 351), (353, 354, 351), (346, 356, 355), (357, 358, 355), (346, 360, 359), (225, 361, 359), (101, 363, 362), (364, 365, 362), (101, 367, 366), (368, 369, 366), (370, 371, 106), (372, 373, 299), (299, 298, 372), (372, 298, 295), (295, 374, 372), (372, 374, 314), (314, 317, 372), (372, 317, 181), (181, 373, 372), (375, 377, 376), (378, 379, 376), (375, 381, 380), (382, 383, 380), (375, 385, 384), (386, 387, 384), (375, 389, 388), (390, 391, 388), (392, 393, 292), (292, 291, 392), (392, 291, 148), (148, 147, 392), (392, 147, 78), (78, 79, 392), (392, 79, 311), (311, 393, 392), (143, 108, 2), (143, 394, 108), (108, 394, 174), (174, 111, 108), (120, 395, 148), (148, 42, 120), (122, 395, 120), (124, 126, 123), (68, 309, 139), (139, 309, 78), (78, 141, 139), (144, 394, 143), (144, 145, 124), (124, 125, 144), (144, 125, 130), (130, 176, 144), (144, 176, 174), (174, 394, 144), (146, 141, 78), (148, 395, 146), (146, 395, 122), (122, 396, 146), (146, 396, 140), (140, 141, 146), (149, 397, 122), (151, 398, 149), (149, 398, 399), (399, 397, 149), (140, 400, 152), (152, 400, 401), (401, 155, 152), (402, 400, 140), (140, 396, 402), (402, 396, 122), (122, 397, 402), (402, 397, 399), (399, 403, 402), (402, 403, 401), (401, 400, 402), (172, 111, 174), (174, 404, 172), (172, 404, 405), (405, 173, 172), (175, 404, 174), (175, 176, 130), (130, 178, 175), (175, 178, 406), (406, 407, 175), (175, 407, 405), (405, 404, 175), (171, 408, 177), (177, 408, 406), (406, 178, 177), (409, 410, 399), (399, 398, 409), (409, 398, 151), (151, 411, 409), (412, 413, 154), (154, 155, 412), (412, 155, 401), (401, 414, 412), (415, 414, 401), (401, 403, 415), (415, 403, 399), (399, 410, 415), (416, 411, 151), (151, 159, 416), (416, 159, 158), (158, 417, 416), (418, 419, 163), (163, 162, 418), (418, 162, 154), (154, 413, 418), (420, 417, 158), (158, 167, 420), (420, 167, 166), (166, 421, 420), (422, 180, 171), (171, 170, 422), (422, 170, 163), (163, 419, 422), (423, 421, 166), (166, 173, 423), (423, 173, 405), (405, 424, 423), (425, 424, 405), (405, 407, 425), (425, 407, 406), (406, 426, 425), (179, 426, 406), (406, 408, 179), (179, 408, 171), (427, 428, 290), (290, 300, 427), (427, 300, 299), (299, 429, 427), (427, 429, 430), (430, 431, 427), (427, 431, 198), (198, 428, 427), (182, 432, 181), (74, 433, 182), (182, 433, 184), (182, 185, 187), (187, 432, 182), (434, 433, 74), (74, 435, 434), (434, 435, 290), (290, 428, 434), (434, 428, 198), (198, 199, 434), (434, 199, 184), (184, 433, 434), (436, 429, 299), (299, 373, 436), (436, 373, 181), (181, 432, 436), (436, 432, 187), (187, 188, 436), (436, 188, 430), (430, 429, 436), (437, 438, 198), (198, 431, 437), (437, 431, 430), (430, 439, 437), (437, 439, 189), (189, 441, 440, 437), (437, 440, 443, 442), (442, 438, 437), (186, 439, 430), (430, 188, 186), (187, 444, 186), (186, 444, 445), (445, 446, 191, 186), (189, 439, 186), (192, 444, 187), (187, 185, 192), (192, 195, 447, 445), (445, 444, 192), (197, 193, 184), (184, 199, 197), (198, 438, 197), (197, 438, 442), (442, 449, 448, 197), (197, 448, 450, 194), (194, 193, 197), (451, 453, 452), (442, 443, 452), (451, 455, 454), (189, 456, 454), (451, 458, 457), (368, 459, 457), (451, 461, 460), (364, 462, 460), (463, 465, 464), (189, 190, 464), (463, 467, 466), (445, 468, 466), (463, 470, 469), (104, 471, 469), (463, 473, 472), (368, 474, 472), (200, 476, 475), (445, 447, 475), (200, 478, 477), (194, 479, 477), (370, 480, 201), (200, 482, 481), (104, 483, 481), (484, 486, 485), (194, 450, 485), (484, 488, 487), (442, 489, 487), (484, 491, 490), (364, 492, 490), (484, 494, 493), (370, 495, 493), (203, 496, 26), (203, 40, 290), (290, 497, 203), (203, 497, 210), (210, 498, 203), (203, 498, 207), (207, 496, 203), (204, 499, 74), (204, 75, 308), (308, 500, 204), (204, 500, 215), (215, 206, 204), (205, 499, 204), (208, 500, 308), (308, 501, 208), (208, 501, 26), (26, 496, 208), (208, 496, 207), (208, 209, 215), (215, 500, 208), (502, 497, 290), (290, 435, 502), (502, 435, 74), (74, 499, 502), (502, 499, 205), (205, 212, 502), (502, 212, 210), (210, 497, 502), (503, 504, 207), (207, 498, 503), (503, 498, 210), (210, 505, 503), (503, 505, 506), (506, 508, 507, 503), (503, 507, 509, 217), (217, 504, 503), (211, 505, 210), (211, 212, 205), (205, 214, 211), (211, 214, 510), (510, 512, 511, 211), (211, 511, 513, 506), (506, 505, 211), (213, 206, 215), (215, 221, 213), (213, 221, 220), (220, 515, 514, 213), (213, 514, 516, 510), (510, 214, 213), (216, 221, 215), (216, 209, 207), (207, 504, 216), (216, 504, 217), (216, 218, 517, 220), (518, 520, 519), (217, 509, 519), (518, 522, 521), (506, 523, 521), (518, 525, 524), (353, 526, 524), (518, 528, 527), (349, 529, 527), (530, 532, 531), (506, 513, 531), (530, 534, 533), (510, 535, 533), (530, 537, 536), (357, 538, 536), (530, 540, 539), (353, 541, 539), (542, 544, 543), (510, 516, 543), (542, 546, 545), (220, 547, 545), (542, 549, 548), (225, 550, 548), (542, 552, 551), (357, 553, 551), (222, 555, 554), (220, 517, 554), (222, 557, 556), (217, 558, 556), (349, 559, 223), (222, 560, 226), (228, 561, 288), (288, 27, 228), (26, 562, 228), (228, 562, 230), (230, 563, 228), (228, 563, 240), (240, 561, 228), (564, 565, 308), (308, 307, 564), (564, 307, 306), (306, 566, 564), (564, 566, 238), (238, 567, 564), (564, 567, 233), (233, 565, 564), (568, 566, 306), (306, 569, 568), (568, 569, 288), (288, 561, 568), (568, 561, 240), (240, 241, 568), (568, 241, 238), (238, 566, 568), (229, 562, 26), (26, 501, 229), (229, 501, 308), (308, 565, 229), (229, 565, 233), (233, 231, 229), (230, 562, 229), (570, 571, 240), (240, 563, 570), (570, 563, 230), (230, 572, 570), (570, 572, 242), (242, 574, 573, 570), (570, 573, 576, 575), (575, 571, 570), (232, 572, 230), (230, 231, 232), (233, 577, 232), (232, 577, 234), (232, 235, 244, 242), (242, 572, 232), (578, 577, 233), (233, 567, 578), (578, 567, 238), (238, 239, 578), (578, 239, 579), (579, 581, 580, 578), (578, 580, 582, 234), (234, 577, 578), (238, 241, 237), (240, 571, 237), (237, 571, 575), (575, 584, 583, 237), (237, 583, 585, 579), (579, 239, 237), (586, 588, 587), (575, 576, 587), (586, 590, 589), (242, 591, 589), (586, 593, 592), (339, 594, 592), (586, 596, 595), (335, 597, 595), (245, 598, 243), (343, 599, 249), (245, 601, 600), (339, 602, 600), (251, 604, 603), (234, 582, 603), (579, 605, 252), (251, 607, 606), (343, 608, 606), (609, 611, 610), (579, 585, 610), (609, 613, 612), (575, 614, 612), (609, 616, 615), (335, 617, 615), (609, 619, 618), (98, 620, 618), (621, 622, 90), (90, 289, 621), (621, 289, 288), (288, 623, 621), (621, 623, 260), (260, 261, 621), (621, 261, 269), (269, 622, 621), (624, 625, 306), (306, 305, 624), (624, 305, 92), (92, 258, 624), (624, 258, 265), (265, 626, 624), (624, 626, 263), (263, 625, 624), (257, 93, 90), (90, 622, 257), (257, 622, 269), (269, 270, 257), (257, 270, 265), (265, 258, 257), (627, 623, 288), (288, 569, 627), (627, 569, 306), (306, 625, 627), (627, 625, 263), (263, 264, 627), (627, 264, 260), (260, 623, 627), (259, 628, 269), (269, 261, 259), (260, 629, 259), (259, 629, 277), (277, 631, 630, 259), (259, 630, 632, 271), (271, 628, 259), (262, 629, 260), (260, 264, 262), (263, 633, 262), (262, 633, 634), (634, 636, 635, 262), (262, 635, 279, 277), (277, 629, 262), (266, 633, 263), (263, 626, 266), (266, 626, 265), (266, 267, 637), (637, 639, 638, 266), (266, 638, 640, 634), (634, 633, 266), (268, 267, 265), (265, 270, 268), (269, 628, 268), (268, 628, 271), (268, 272, 641, 637), (637, 267, 268), (274, 643, 642), (271, 632, 642), (274, 645, 644), (277, 646, 644), (274, 648, 647), (322, 649, 647), (95, 650, 275), (651, 652, 278), (651, 654, 653), (634, 655, 653), (651, 657, 656), (326, 658, 656), (651, 660, 659), (322, 661, 659), (662, 664, 663), (634, 640, 663), (662, 666, 665), (637, 667, 665), (662, 669, 668), (330, 670, 668), (662, 672, 671), (326, 673, 671), (674, 676, 675), (637, 641, 675), (674, 678, 677), (271, 679, 677), (674, 681, 680), (95, 682, 680), (674, 684, 683), (330, 685, 683), (280, 285, 295), (295, 294, 280), (280, 294, 292), (292, 282, 280), (281, 687, 686, 280), (280, 686, 688, 284), (284, 285, 280), (689, 690, 311), (311, 315, 689), (689, 315, 314), (314, 691, 689), (689, 691, 692), (692, 694, 693, 689), (689, 693, 696, 695), (695, 690, 689), (283, 691, 314), (314, 374, 283), (283, 374, 295), (295, 285, 283), (284, 698, 697, 283), (283, 697, 699, 692), (692, 691, 283), (286, 282, 292), (292, 393, 286), (286, 393, 311), (311, 690, 286), (286, 690, 695), (695, 701, 700, 286), (286, 700, 702, 281), (703, 705, 704), (284, 688, 704), (703, 707, 706), (281, 708, 706), (703, 710, 709), (382, 711, 709), (703, 713, 712), (378, 714, 712), (715, 717, 716), (281, 702, 716), (715, 719, 718), (695, 720, 718), (715, 722, 721), (386, 723, 721), (715, 725, 724), (382, 726, 724), (727, 729, 728), (695, 696, 728), (727, 731, 730), (692, 732, 730), (727, 734, 733), (390, 735, 733), (727, 737, 736), (386, 738, 736), (739, 741, 740), (692, 699, 740), (739, 743, 742), (284, 744, 742), (739, 746, 745), (378, 747, 745), (739, 749, 748), (390, 750, 748), (224, 751, 529), (224, 529, 223), (223, 529, 349), (227, 752, 555), (227, 555, 226), (226, 555, 222), (348, 753, 559), (348, 559, 347), (347, 559, 349), (350, 754, 352), (350, 352, 347), (347, 352, 346), (352, 754, 526), (352, 526, 351), (351, 526, 353), (354, 755, 356), (354, 356, 351), (351, 356, 346), (356, 755, 538), (356, 538, 355), (355, 538, 357), (358, 756, 360), (358, 360, 355), (355, 360, 346), (360, 756, 550), (360, 550, 359), (359, 550, 225), (361, 753, 348), (361, 348, 359), (359, 348, 346), (520, 751, 558), (520, 558, 519), (519, 558, 217), (509, 507, 522), (509, 522, 519), (519, 522, 518), (522, 507, 508), (522, 508, 521), (521, 508, 506), (523, 757, 525), (523, 525, 521), (521, 525, 518), (525, 757, 541), (525, 541, 524), (524, 541, 353), (526, 754, 528), (526, 528, 524), (524, 528, 518), (528, 754, 350), (528, 350, 527), (527, 350, 349), (529, 751, 520), (529, 520, 527), (527, 520, 518), (532, 757, 523), (532, 523, 531), (531, 523, 506), (513, 511, 534), (513, 534, 531), (531, 534, 530), (534, 511, 512), (534, 512, 533), (533, 512, 510), (535, 758, 537), (535, 537, 533), (533, 537, 530), (537, 758, 553), (537, 553, 536), (536, 553, 357), (538, 755, 540), (538, 540, 536), (536, 540, 530), (540, 755, 354), (540, 354, 539), (539, 354, 353), (541, 757, 532), (541, 532, 539), (539, 532, 530), (544, 758, 535), (544, 535, 543), (543, 535, 510), (516, 514, 546), (516, 546, 543), (543, 546, 542), (546, 514, 515), (546, 515, 545), (545, 515, 220), (547, 752, 549), (547, 549, 545), (545, 549, 542), (549, 752, 227), (549, 227, 548), (548, 227, 225), (550, 756, 552), (550, 552, 548), (548, 552, 542), (552, 756, 358), (552, 358, 551), (551, 358, 357), (553, 758, 544), (553, 544, 551), (551, 544, 542), (555, 752, 547), (555, 547, 554), (554, 547, 220), (517, 218, 557), (517, 557, 554), (554, 557, 222), (557, 218, 219), (557, 219, 556), (556, 219, 217), (558, 751, 224), (558, 224, 556), (556, 224, 222), (559, 753, 560), (559, 560, 223), (223, 560, 222), (560, 753, 361), (560, 361, 226), (226, 361, 225), (103, 759, 471), (103, 471, 102), (102, 471, 104), (105, 760, 107), (105, 107, 102), (102, 107, 101), (107, 760, 480), (107, 480, 106), (106, 480, 370), (202, 761, 495), (202, 495, 201), (201, 495, 370), (363, 762, 492), (363, 492, 362), (362, 492, 364), (365, 763, 367), (365, 367, 362), (362, 367, 101), (367, 763, 459), (367, 459, 366), (366, 459, 368), (369, 759, 103), (369, 103, 366), (366, 103, 101), (371, 762, 363), (371, 363, 106), (106, 363, 101), (453, 764, 489), (453, 489, 452), (452, 489, 442), (443, 440, 455), (443, 455, 452), (452, 455, 451), (455, 440, 441), (455, 441, 454), (454, 441, 189), (456, 765, 458), (456, 458, 454), (454, 458, 451), (458, 765, 474), (458, 474, 457), (457, 474, 368), (459, 763, 461), (459, 461, 457), (457, 461, 451), (461, 763, 365), (461, 365, 460), (460, 365, 364), (462, 764, 453), (462, 453, 460), (460, 453, 451), (465, 765, 456), (465, 456, 464), (464, 456, 189), (190, 191, 467), (190, 467, 464), (464, 467, 463), (467, 191, 446), (467, 446, 466), (466, 446, 445), (468, 766, 470), (468, 470, 466), (466, 470, 463), (470, 766, 483), (470, 483, 469), (469, 483, 104), (471, 759, 473), (471, 473, 469), (469, 473, 463), (473, 759, 369), (473, 369, 472), (472, 369, 368), (474, 765, 465), (474, 465, 472), (472, 465, 463), (476, 766, 468), (476, 468, 475), (475, 468, 445), (447, 195, 478), (447, 478, 475), (475, 478, 200), (478, 195, 196), (478, 196, 477), (477, 196, 194), (479, 761, 202), (479, 202, 477), (477, 202, 200), (480, 760, 482), (480, 482, 201), (201, 482, 200), (482, 760, 105), (482, 105, 481), (481, 105, 104), (483, 766, 476), (483, 476, 481), (481, 476, 200), (486, 761, 479), (486, 479, 485), (485, 479, 194), (450, 448, 488), (450, 488, 485), (485, 488, 484), (488, 448, 449), (488, 449, 487), (487, 449, 442), (489, 764, 491), (489, 491, 487), (487, 491, 484), (491, 764, 462), (491, 462, 490), (490, 462, 364), (492, 762, 494), (492, 494, 490), (490, 494, 484), (494, 762, 371), (494, 371, 493), (493, 371, 370), (495, 761, 486), (495, 486, 493), (493, 486, 484), (100, 767, 334), (100, 334, 99), (99, 334, 332), (244, 235, 247), (244, 247, 243), (243, 247, 245), (247, 235, 236), (247, 236, 246), (246, 236, 234), (248, 768, 250), (248, 250, 246), (246, 250, 245), (250, 768, 608), (250, 608, 249), (249, 608, 343), (253, 580, 581), (253, 581, 252), (252, 581, 579), (255, 769, 620), (255, 620, 254), (254, 620, 98), (256, 770, 607), (256, 607, 254), (254, 607, 251), (334, 767, 617), (334, 617, 333), (333, 617, 335), (336, 771, 338), (336, 338, 333), (333, 338, 332), (338, 771, 594), (338, 594, 337), (337, 594, 339), (340, 772, 342), (340, 342, 337), (337, 342, 332), (342, 772, 599), (342, 599, 341), (341, 599, 343), (344, 770, 345), (344, 345, 341), (341, 345, 332), (345, 770, 256), (345, 256, 99), (99, 256, 98), (588, 773, 614), (588, 614, 587), (587, 614, 575), (576, 573, 590), (576, 590, 587), (587, 590, 586), (590, 573, 574), (590, 574, 589), (589, 574, 242), (591, 774, 593), (591, 593, 589), (589, 593, 586), (593, 774, 602), (593, 602, 592), (592, 602, 339), (594, 771, 596), (594, 596, 592), (592, 596, 586), (596, 771, 336), (596, 336, 595), (595, 336, 335), (597, 773, 588), (597, 588, 595), (595, 588, 586), (598, 774, 591), (598, 591, 243), (243, 591, 242), (599, 772, 601), (599, 601, 249), (249, 601, 245), (601, 772, 340), (601, 340, 600), (600, 340, 339), (602, 774, 598), (602, 598, 600), (600, 598, 245), (604, 768, 248), (604, 248, 603), (603, 248, 234), (582, 580, 253), (582, 253, 603), (603, 253, 251), (605, 769, 255), (605, 255, 252), (252, 255, 251), (607, 770, 344), (607, 344, 606), (606, 344, 343), (608, 768, 604), (608, 604, 606), (606, 604, 251), (611, 769, 605), (611, 605, 610), (610, 605, 579), (585, 583, 613), (585, 613, 610), (610, 613, 609), (613, 583, 584), (613, 584, 612), (612, 584, 575), (614, 773, 616), (614, 616, 612), (612, 616, 609), (616, 773, 597), (616, 597, 615), (615, 597, 335), (617, 767, 619), (617, 619, 615), (615, 619, 609), (619, 767, 100), (619, 100, 618), (618, 100, 98), (620, 769, 611), (620, 611, 618), (618, 611, 609), (97, 775, 321), (97, 321, 96), (96, 321, 318), (276, 775, 97), (276, 97, 275), (275, 97, 95), (279, 635, 654), (279, 654, 278), (278, 654, 651), (319, 776, 682), (319, 682, 96), (96, 682, 95), (321, 775, 649), (321, 649, 320), (320, 649, 322), (323, 777, 325), (323, 325, 320), (320, 325, 318), (325, 777, 658), (325, 658, 324), (324, 658, 326), (327, 778, 329), (327, 329, 324), (324, 329, 318), (329, 778, 670), (329, 670, 328), (328, 670, 330), (331, 776, 319), (331, 319, 328), (328, 319, 318), (643, 779, 679), (643, 679, 642), (642, 679, 271), (632, 630, 645), (632, 645, 642), (642, 645, 274), (645, 630, 631), (645, 631, 644), (644, 631, 277), (646, 780, 648), (646, 648, 644), (644, 648, 274), (648, 780, 661), (648, 661, 647), (647, 661, 322), (649, 775, 276), (649, 276, 647), (647, 276, 274), (650, 779, 643), (650, 643, 275), (275, 643, 274), (652, 780, 646), (652, 646, 278), (278, 646, 277), (654, 635, 636), (654, 636, 653), (653, 636, 634), (655, 781, 657), (655, 657, 653), (653, 657, 651), (657, 781, 673), (657, 673, 656), (656, 673, 326), (658, 777, 660), (658, 660, 656), (656, 660, 651), (660, 777, 323), (660, 323, 659), (659, 323, 322), (661, 780, 652), (661, 652, 659), (659, 652, 651), (664, 781, 655), (664, 655, 663), (663, 655, 634), (640, 638, 666), (640, 666, 663), (663, 666, 662), (666, 638, 639), (666, 639, 665), (665, 639, 637), (667, 782, 669), (667, 669, 665), (665, 669, 662), (669, 782, 685), (669, 685, 668), (668, 685, 330), (670, 778, 672), (670, 672, 668), (668, 672, 662), (672, 778, 327), (672, 327, 671), (671, 327, 326), (673, 781, 664), (673, 664, 671), (671, 664, 662), (676, 782, 667), (676, 667, 675), (675, 667, 637), (641, 272, 678), (641, 678, 675), (675, 678, 674), (678, 272, 273), (678, 273, 677), (677, 273, 271), (679, 779, 681), (679, 681, 677), (677, 681, 674), (681, 779, 650), (681, 650, 680), (680, 650, 95), (682, 776, 684), (682, 684, 680), (680, 684, 674), (684, 776, 331), (684, 331, 683), (683, 331, 330), (685, 782, 676), (685, 676, 683), (683, 676, 674), (377, 783, 747), (377, 747, 376), (376, 747, 378), (379, 784, 381), (379, 381, 376), (376, 381, 375), (381, 784, 711), (381, 711, 380), (380, 711, 382), (383, 785, 385), (383, 385, 380), (380, 385, 375), (385, 785, 723), (385, 723, 384), (384, 723, 386), (387, 786, 389), (387, 389, 384), (384, 389, 375), (389, 786, 735), (389, 735, 388), (388, 735, 390), (391, 783, 377), (391, 377, 388), (388, 377, 375), (705, 787, 744), (705, 744, 704), (704, 744, 284), (688, 686, 707), (688, 707, 704), (704, 707, 703), (707, 686, 687), (707, 687, 706), (706, 687, 281), (708, 788, 710), (708, 710, 706), (706, 710, 703), (710, 788, 726), (710, 726, 709), (709, 726, 382), (711, 784, 713), (711, 713, 709), (709, 713, 703), (713, 784, 379), (713, 379, 712), (712, 379, 378), (714, 787, 705), (714, 705, 712), (712, 705, 703), (717, 788, 708), (717, 708, 716), (716, 708, 281), (702, 700, 719), (702, 719, 716), (716, 719, 715), (719, 700, 701), (719, 701, 718), (718, 701, 695), (720, 789, 722), (720, 722, 718), (718, 722, 715), (722, 789, 738), (722, 738, 721), (721, 738, 386), (723, 785, 725), (723, 725, 721), (721, 725, 715), (725, 785, 383), (725, 383, 724), (724, 383, 382), (726, 788, 717), (726, 717, 724), (724, 717, 715), (729, 789, 720), (729, 720, 728), (728, 720, 695), (696, 693, 731), (696, 731, 728), (728, 731, 727), (731, 693, 694), (731, 694, 730), (730, 694, 692), (732, 790, 734), (732, 734, 730), (730, 734, 727), (734, 790, 750), (734, 750, 733), (733, 750, 390), (735, 786, 737), (735, 737, 733), (733, 737, 727), (737, 786, 387), (737, 387, 736), (736, 387, 386), (738, 789, 729), (738, 729, 736), (736, 729, 727), (741, 790, 732), (741, 732, 740), (740, 732, 692), (699, 697, 743), (699, 743, 740), (740, 743, 739), (743, 697, 698), (743, 698, 742), (742, 698, 284), (744, 787, 746), (744, 746, 742), (742, 746, 739), (746, 787, 714), (746, 714, 745), (745, 714, 378), (747, 783, 749), (747, 749, 745), (745, 749, 739), (749, 783, 391), (749, 391, 748), (748, 391, 390), (750, 790, 741), (750, 741, 748), (748, 741, 739), (412, 409, 413), (414, 415, 410), (410, 409, 412), (409, 411, 413), (414, 410, 412), (419, 417, 422), (426, 424, 425), (411, 416, 418), (413, 411, 418), (416, 417, 419), (179, 424, 426), (422, 421, 180), (423, 424, 179), (180, 423, 179), (417, 420, 422), (418, 416, 419), (420, 421, 422), (421, 423, 180)])
me_rightfist.polygons.foreach_set('use_smooth', [1, 1, 1, 1, 1, 1, 1, 1, 1, 1, 1, 1, 1, 1, 1, 1, 1, 1, 1, 1, 1, 1, 1, 1, 1, 1, 1, 1, 1, 1, 1, 1, 1, 1, 1, 1, 1, 1, 1, 1, 1, 1, 1, 1, 1, 1, 1, 1, 1, 1, 1, 1, 1, 1, 1, 1, 1, 1, 1, 1, 1, 1, 1, 1, 1, 1, 1, 1, 1, 1, 1, 1, 1, 1, 1, 1, 1, 1, 1, 1, 1, 1, 1, 1, 1, 1, 1, 1, 1, 1, 1, 1, 1, 1, 1, 1, 1, 1, 1, 1, 1, 1, 1, 1, 1, 1, 1, 1, 1, 1, 1, 1, 1, 1, 1, 1, 1, 1, 1, 1, 1, 1, 1, 1, 1, 1, 1, 1, 1, 1, 1, 1, 1, 1, 1, 1, 1, 1, 1, 1, 1, 1, 1, 1, 1, 1, 1, 1, 1, 1, 1, 1, 1, 1, 1, 1, 1, 1, 1, 1, 1, 1, 1, 1, 1, 1, 1, 1, 1, 1, 1, 1, 1, 1, 1, 1, 1, 1, 1, 1, 1, 1, 1, 1, 1, 1, 1, 1, 1, 1, 1, 1, 1, 1, 1, 1, 1, 1, 1, 1, 1, 1, 1, 1, 1, 1, 1, 1, 1, 1, 1, 1, 1, 1, 1, 1, 1, 1, 1, 1, 1, 1, 1, 1, 1, 1, 1, 1, 1, 1, 1, 1, 1, 1, 1, 1, 1, 1, 1, 1, 1, 1, 1, 1, 1, 1, 1, 1, 1, 1, 1, 1, 1, 1, 1, 1, 1, 1, 1, 1, 1, 1, 1, 1, 1, 1, 1, 1, 1, 1, 1, 1, 1, 1, 1, 1, 1, 1, 1, 1, 1, 1, 1, 1, 1, 1, 1, 1, 1, 1, 1, 1, 1, 1, 1, 1, 1, 1, 1, 1, 1, 1, 1, 1, 1, 1, 1, 1, 1, 1, 1, 1, 1, 1, 1, 1, 1, 1, 1, 1, 1, 1, 1, 1, 1, 1, 1, 1, 1, 1, 1, 1, 1, 1, 1, 1, 1, 1, 1, 1, 1, 1, 1, 1, 1, 1, 1, 1, 1, 1, 1, 1, 1, 1, 1, 1, 1, 1, 1, 1, 1, 1, 1, 1, 1, 1, 1, 1, 1, 1, 1, 1, 1, 1, 1, 1, 1, 1, 1, 1, 1, 1, 1, 1, 1, 1, 1, 1, 1, 1, 1, 1, 1, 1, 1, 1, 1, 1, 1, 1, 1, 1, 1, 1, 1, 1, 1, 1, 1, 1, 1, 1, 1, 1, 1, 1, 1, 1, 1, 1, 1, 1, 1, 1, 1, 1, 1, 1, 1, 1, 1, 1, 1, 1, 1, 1, 1, 1, 1, 1, 1, 1, 1, 1, 1, 1, 1, 1, 1, 1, 1, 1, 1, 1, 1, 1, 1, 1, 1, 1, 1, 1, 1, 1, 1, 1, 1, 1, 1, 1, 1, 1, 1, 1, 1, 1, 1, 1, 1, 1, 1, 1, 1, 1, 1, 1, 1, 1, 1, 1, 1, 1, 1, 1, 1, 1, 1, 1, 1, 1, 1, 1, 1, 1, 1, 1, 1, 1, 1, 1, 1, 1, 1, 1, 1, 1, 1, 1, 1, 1, 1, 1, 1, 1, 1, 1, 1, 1, 1, 1, 1, 1, 1, 1, 1, 1, 1, 1, 1, 1, 1, 1, 1, 1, 1, 1, 1, 1, 1, 1, 1, 1, 1, 1, 1, 1, 1, 1, 1, 1, 1, 1, 1, 1, 1, 1, 1, 1, 1, 1, 1, 1, 1, 1, 1, 1, 1, 1, 1, 1, 1, 1, 1, 1, 1, 1, 1, 1, 1, 1, 1, 1, 1, 1, 1, 1, 1, 1, 1, 1, 1, 1, 1, 1, 1, 1, 1, 1, 1, 1, 1, 1, 1, 1, 1, 1, 1, 1, 1, 1, 1, 1, 1, 1, 1, 1, 1, 1, 1, 1, 1, 1, 1, 1, 1, 1, 1, 1, 1, 1, 1, 1, 1, 1, 1, 1, 1, 1, 1, 1, 1, 1, 1, 1, 1, 1, 1, 1, 1, 1, 1, 1, 1, 1, 1, 1, 1, 1, 1, 1, 1, 1, 1, 1, 1, 1, 1, 1, 1, 1, 1, 1, 1, 1, 1, 1, 1, 1, 1, 1, 1, 1, 1, 1, 1, 1, 1, 1, 1, 1, 1, 1, 1, 1, 1, 1, 1, 1, 1, 1, 1, 1, 1, 1, 1, 1, 1, 1, 1, 1, 1, 1, 1, 1, 1, 1, 1, 1, 1, 1, 1, 1, 1, 1, 1, 1, 1, 1, 1, 1, 1, 1, 1, 1, 1, 1, 1, 1, 1, 1, 1, 1, 1, 1, 1, 1, 1, 1, 1, 1, 1, 1, 1, 1, 1, 1, 1, 1, 1, 1, 1, 1, 1, 1, 1, 1, 1, 1, 1, 1, 1, 1, 1, 1, 1, 1, 1, 1, 1, 1, 1, 1, 1, 1, 1, 1, 1, 1, 1, 1, 1, 1, 1, 1, 1, 1, 1, 1, 1, 1, 1, 1, 1, 1, 1, 1, 1, 1, 1, 1, 1, 1, 1, 1, 1, 1, 1, 1, 1, 1, 1, 1, 1, 1, 1, 1, 1, 1, 1, 1, 1, 1, 1, 1, 1, 1, 1, 1, 1, 1, 1, 1, 1, 1, 1, 1, 1, 1, 1, 1, 1, 1, 1, 1, 1, 1, 1, 1, 1, 1, 1, 1, 1, 1, 1, 1, 1, 1, 1, 1, 1, 1, 1, 1, 1, 1, 1, 1, 1, 1, 1, 1, 1, 1, 1, 1, 1, 1, 1, 1, 1, 1, 1, 1, 1, 1, 1, 1, 1, 1, 1, 1, 1, 1, 1, 1, 1, 1, 1, 1, 1, 1, 1, 1, 1, 1, 1, 1, 1, 1, 1, 1, 1, 1, 1, 1, 1, 1, 1, 1, 1, 1, 1, 1, 1, 1, 1, 1, 1, 1, 1, 1, 1, 1, 1, 1, 1, 1, 1, 1, 1, 1, 1, 1, 1, 1, 1, 1, 1, 1, 1, 1, 1, 1, 1, 1, 1, 1, 1, 1, 1, 1, 1, 1, 1, 1, 1, 1, 1, 1, 1, 1, 1, 1, 1, 1, 1, 1, 1, 1, 1, 1, 1, 1, 1, 1, 1, 1, 1, 1, 1, 1, 1, 1, 1, 1, 1, 1, 1, 1, 1, 1, 1, 1, 1, 1, 1, 1, 1, 1, 1, 1, 1, 1, 1, 1, 1, 1, 1, 1, 1, 1, 1, 1, 1, 1, 1, 1, 1, 1, 1, 1, 1, 1, 1, 1, 1, 1, 1, 1, 1, 1, 1, 1, 1, 1, 1, 1, 1, 1, 1, 1, 1, 1, 1, 1, 1, 1, 1, 1, 1, 1, 1, 1, 1, 1, 1, 1, 1, 1, 1, 1, 1, 1, 1, 1, 1, 1, 1, 1, 1, 1, 1, 1, 1, 1, 1, 1, 1, 1, 1, 1, 1, 1, 1, 1, 1, 1, 1, 1, 1, 1, 1, 1, 1, 1, 1, 1, 1, 1, 1, 1, 1, 1, 1, 1, 1, 1, 1, 1, 1, 1, 1, 1, 1, 1, 1, 1, 1, 1, 1, 1, 1, 1, 1, 1, 1, 1, 1, 1, 1, 1, 1, 1, 1, 1, 1, 1, 1, 1, 1, 1, 1, 1, 1, 1, 1, 1, 1, 1, 1, 1, 1, 1, 1, 1, 1, 1, 1, 1, 1, 1, 1, 1, 1, 1, 1, 1, 1, 1, 1, 1, 1, 1, 1, 1, 1, 1, 1, 1, 1, 1, 1, 1, 1, 1, 1, 1, 1, 1, 1, 1, 1, 1, 1, 1, 1, 1, 1, 1, 1, 1, 1, 1, 1, 1, 1, 1, 1, 1, 1, 1, 1, 1, 1, 1, 1, 1, 1, 1, 1, 1, 1, 1, 1, 1, 1, 1, 1, 1, 1, 1, 1, 1, 1, 1, 1, 1, 1, 1, 1, 1, 1, 1, 1, 1, 1, 1, 1, 1, 1, 1, 1, 1, 1, 1, 1, 1, 1, 1, 1, 1, 1, 1, 1, 1, 1, 1, 1, 1, 1, 1, 1, 1, 1, 1, 1, 1, 1, 1, 1, 1, 1, 1, 1, 1, 1, 1, 1, 1, 1, 1, 1, 1, 1, 1, 1, 1, 1, 1, 1, 1, 1, 1, 1, 1, 1, 1, 1, 1, 1, 1, 1, 1, 1, 1, 1, 1, 1, 1, 1, 1, 1, 1, 1, 1, 1, 1, 1, 1, 1, 1, 1, 1, 1, 1, 1, 1, 1, 1, 1, 1, 1, 1, 1, 1, 1, 1, 1, 1, 1, 1, 1, 1, 1, 1, 1, 1, 1, 1, 1, 1, 1, 1, 1, 1, 1, 1, 1, 1, 1, 1, 1, 1, 1, 1, 1, 1, 1, 1, 1, 1, 1, 1, 1, 1, 1, 1, 1, 1, 1, 1, 1, 1, 1, 1, 1, 1, 1, 1, 1, 1, 1, 1, 1, 1, 1, 1, 1, 1, 1, 1, 1, 1, 1, 1, 1, 1, 1, 1, 1, 1, 1, 1, 1, 1, 1, 1, 1, 1, 1, 1, 1, 1, 1, 1, 1, 1, 1, 1, 1, 1, 1, 1, 1, 1, 1, 1, 1, 1, 1, 1, 1, 1, 1, 1, 1, 1, 1, 1, 1, 1, 1, 1, 1, 1, 1, 1, 1, 1, 1, 1, 1, 1, 1, 1, 1, 1, 1, 1, 1, 1, 1, 1, 1, 1, 1, 1, 1, 1, 0, 0, 0, 0, 0, 0, 0, 0, 0, 0, 0, 0, 0, 0, 0, 0, 0, 0])
_k = set([(179, 180), (179, 426), (180, 422), (409, 410), (409, 411), (410, 415), (411, 416), (412, 413), (412, 414), (413, 418), (414, 415), (416, 417), (417, 420), (418, 419), (419, 422), (420, 421), (421, 423), (423, 424), (424, 425), (425, 426)])
me_rightfist.attributes.new('sharp_edge', 'BOOLEAN', 'EDGE').data.foreach_set('value', [ (min(e.vertices), max(e.vertices)) in _k for e in me_rightfist.edges])
me_rightfist.materials.append(mat_material)
me_rightfist.use_remesh_preserve_volume = False
me_rightfist.use_remesh_preserve_attributes = False
me_rightfist.use_mirror_vertex_groups = False
me_rightfist.update()

# ---- objects
ob_rightfist = bpy.data.objects.new('rightFist', me_rightfist)
ob_lamp = bpy.data.objects.new('Lamp', light_lamp)
ob_camera = bpy.data.objects.new('Camera', cam_camera)

# ---- transforms, parenting, visibility, modifiers, constraints
ob_rightfist.location = (0.0, 0.0, 0.0)
ob_rightfist.lineart.crease_threshold = 0.0
ob_lamp.location = (4.076, 1.005, 5.904)
ob_lamp.rotation_euler = (0.6503, 0.05522, 1.866)
ob_lamp.lock_rotations_4d = False
ob_lamp.empty_display_type = 'ARROWS'
ob_lamp.color = (0.0, 0.0, 0.0, 0.0)
ob_lamp.lineart.crease_threshold = 0.0
ob_camera.location = (7.481, -6.508, 5.344)
ob_camera.rotation_euler = (1.109, 0.01082, 0.8149)
ob_camera.lock_rotations_4d = False
ob_camera.empty_display_type = 'ARROWS'
ob_camera.color = (0.0, 0.0, 0.0, 0.0)
ob_camera.display_type = 'WIRE'
ob_camera.lineart.crease_threshold = 0.0

# ---- collection membership
col_collection_1.objects.link(ob_rightfist)
col_collection_1.objects.link(ob_lamp)
col_collection_1.objects.link(ob_camera)

# ---- scene / render settings (as saved in the file)
scene.camera = ob_camera
scene.frame_start = 1; scene.frame_end = 250; scene.frame_set(1)
scene.render.engine = 'BLENDER_EEVEE_NEXT'
scene.render.resolution_percentage = 50
scene.render.dither_intensity = 0.0
scene.cycles.use_denoising = False
scene.cycles.samples = 10
scene.cycles.sampling_pattern = 'TABULATED_SOBOL'
scene.cycles.light_sampling_threshold = 0.0
scene.cycles.use_adaptive_sampling = False
scene.cycles.use_light_tree = False
scene.cycles.blur_glossy = 0.0
scene.cycles.pixel_filter_type = 'GAUSSIAN'
scene.cycles.sample_clamp_indirect = 0.0
scene.view_settings.view_transform = 'Standard'
bpy.context.view_layer.update()
